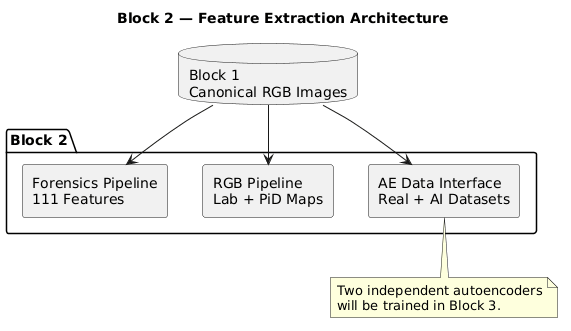

The diagram above was rendered by PlantUML. Its source (embedded in the PNG):
@startuml
title Block 2 — Feature Extraction Architecture

top to bottom direction
skinparam componentStyle rectangle
skinparam shadowing false

database "Block 1\nCanonical RGB Images" as SOURCE

package "Block 2" {
    component "Forensics Pipeline\n111 Features" as FORENSICS
    component "RGB Pipeline\nLab + PiD Maps" as RGB
    component "AE Data Interface\nReal + AI Datasets" as AE
}

SOURCE --> FORENSICS
SOURCE --> RGB
SOURCE --> AE

note bottom of AE
  Two independent autoencoders
  will be trained in Block 3.
end note
@enduml